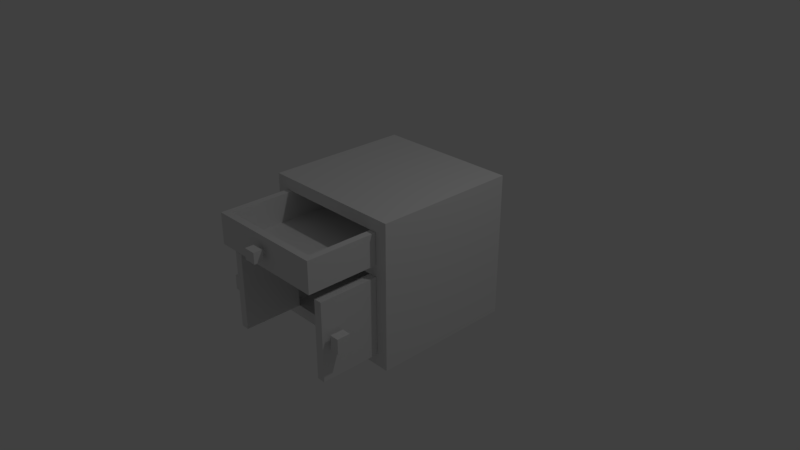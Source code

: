 # Source: kitchen_wooden_cabinet_with_two_doors_and_drawer_4.blend  (saved by Blender 2.79.0; exported with 4.5.12 LTS)
import bpy
from mathutils import Matrix  # noqa: F401  (used for matrix-valued properties, if any)

bpy.ops.wm.read_factory_settings(use_empty=True)
scene = bpy.context.scene
scene.name = 'Scene'

# ---- collections
col_collection_1 = bpy.data.collections.new('Collection 1'); scene.collection.children.link(col_collection_1)

# ---- materials (node trees are filled in below, after node groups)
mat_material_004 = bpy.data.materials.new('Material.004')
mat_material_004.alpha_threshold = 0.0
mat_material_004.use_transparent_shadow = False
mat_material_004.roughness = 0.5
mat_material_004.line_color = (0.0, 0.0, 0.0, 1.0)
mat_material_003 = bpy.data.materials.new('Material.003')
mat_material_003.alpha_threshold = 0.0
mat_material_003.use_transparent_shadow = False
mat_material_003.roughness = 0.5
mat_material_003.line_color = (0.0, 0.0, 0.0, 1.0)
mat_material_001 = bpy.data.materials.new('Material.001')
mat_material_001.alpha_threshold = 0.0
mat_material_001.use_transparent_shadow = False
mat_material_001.roughness = 0.5
mat_material_001.line_color = (0.0, 0.0, 0.0, 1.0)
mat_material_002 = bpy.data.materials.new('Material.002')
mat_material_002.alpha_threshold = 0.0
mat_material_002.use_transparent_shadow = False
mat_material_002.roughness = 0.5
mat_material_002.line_color = (0.0, 0.0, 0.0, 1.0)
mat_material_000 = bpy.data.materials.new('Material.000')
mat_material_000.alpha_threshold = 0.0
mat_material_000.use_transparent_shadow = False
mat_material_000.roughness = 0.5
mat_material_000.line_color = (0.0, 0.0, 0.0, 1.0)
mat_material_006 = bpy.data.materials.new('Material.006')
mat_material_006.alpha_threshold = 0.0
mat_material_006.use_transparent_shadow = False
mat_material_006.roughness = 0.5
mat_material_006.line_color = (0.0, 0.0, 0.0, 1.0)
mat_material_005 = bpy.data.materials.new('Material.005')
mat_material_005.alpha_threshold = 0.0
mat_material_005.use_transparent_shadow = False
mat_material_005.roughness = 0.5
mat_material_005.line_color = (0.0, 0.0, 0.0, 1.0)

# ---- material node trees

# ---- world
world_world = bpy.data.worlds.new('World'); scene.world = world_world
world_world.color = (0.05088, 0.05088, 0.05088)
world_world.use_sun_shadow = False
world_world.sun_shadow_jitter_overblur = 0.0
world_world.cycles.sampling_method = 'MANUAL'

# ---- cameras
cam_camera = bpy.data.cameras.new('Camera')
cam_camera.clip_end = 100.0
cam_camera.lens = 35.0
cam_camera.sensor_width = 32.0
cam_camera.sensor_height = 18.0
cam_camera.ortho_scale = 7.314
cam_camera.dof.focus_distance = 0.0
cam_camera.dof.aperture_fstop = 128.0

# ---- lights
light_lamp = bpy.data.lights.new('Lamp', 'POINT')
light_lamp.transmission_factor = 0.0
light_lamp.cutoff_distance = 30.0
light_lamp.energy = 100.0
light_lamp.shadow_buffer_clip_start = 1.001
light_lamp.shadow_soft_size = 0.1
light_lamp.shadow_maximum_resolution = 0.006
light_lamp.use_absolute_resolution = True

# ---- meshes
me_cube_001 = bpy.data.meshes.new('Cube.001')
me_cube_001.from_pydata([(-2.315, 17.81, -0.4265), (-2.315, 17.81, -0.6674), (-2.047, 17.81, -0.4265), (-2.047, 17.81, -0.6674), (-2.315, 15.64, -0.4265), (-2.315, 15.64, -0.6674), (-2.047, 15.64, -0.4265), (-2.047, 15.64, -0.6674), (-2.242, 15.63, -0.4917), (-2.242, 15.63, -0.6022), (-2.119, 15.63, -0.4917), (-2.119, 15.63, -0.6022), (-2.242, 14.62, -0.4917), (-2.242, 14.62, -0.6022), (-2.119, 14.62, -0.4917), (-2.119, 14.62, -0.6022), (-2.426, 12.64, -1.195), (-2.426, 12.64, 0.1007), (-2.426, 14.64, -1.195), (-2.426, 14.64, 0.1007), (-1.199, 12.64, -1.195), (-1.199, 12.64, 0.1007), (-1.199, 14.64, -1.195), (-1.199, 14.64, 0.1007), (-2.043, -17.83, -0.4265), (-2.043, -17.83, -0.6674), (-2.311, -17.83, -0.4265), (-2.311, -17.83, -0.6674), (-2.043, -15.66, -0.4265), (-2.043, -15.66, -0.6674), (-2.311, -15.66, -0.4265), (-2.311, -15.66, -0.6674), (-2.116, -15.66, -0.4917), (-2.116, -15.66, -0.6022), (-2.239, -15.66, -0.4917), (-2.239, -15.66, -0.6022), (-2.116, -14.65, -0.4917), (-2.116, -14.65, -0.6022), (-2.239, -14.65, -0.4917), (-2.239, -14.65, -0.6022), (-1.199, -12.67, -1.195), (-1.199, -12.67, 0.1007), (-1.199, -14.67, -1.195), (-1.199, -14.67, 0.1007), (-2.425, -12.67, -1.195), (-2.425, -12.67, 0.1007), (-2.425, -14.67, -1.195), (-2.425, -14.67, 0.1007), (1.755, 17.62, -1.392), (1.755, -17.62, -1.392), (1.755, 17.62, 1.002), (1.755, -17.62, 1.002), (-1.198, -17.62, -1.392), (-1.198, 17.62, 1.002), (-1.198, 17.62, -1.392), (-1.198, -17.62, 1.002), (1.607, 14.7, -1.194), (1.607, -14.7, -1.194), (1.607, 14.7, 0.8038), (1.607, -14.7, 0.8038), (-1.198, -14.7, -1.194), (-1.198, 14.7, 0.8038), (-1.198, 14.7, -1.194), (-1.198, -14.7, 0.8038), (1.607, 14.69, 0.1017), (1.607, 14.69, 0.2896), (1.607, -14.69, 0.1017), (1.607, -14.69, 0.2896), (-1.198, 14.69, 0.1017), (-1.198, 14.69, 0.2896), (-1.198, -14.69, 0.1017), (-1.198, -14.69, 0.2896), (-2.512, -13.0, 0.3477), (-2.512, 13.0, 0.3477), (0.004343, 13.0, 0.3477), (0.004342, -13.0, 0.3477), (-1.254, -13.0, 0.3477), (0.004342, 0.0004148, 0.3477), (-1.254, 13.0, 0.3477), (-2.512, 0.0004196, 0.3477), (-2.651, -14.64, 0.7989), (-2.651, 14.64, 0.7989), (0.1441, 14.64, 0.7989), (0.1441, -14.64, 0.7989), (-2.651, -14.64, 0.2901), (-2.651, 14.64, 0.2901), (0.1441, 14.64, 0.2901), (0.1441, -14.64, 0.2901), (-2.651, 0.0004234, 0.7989), (-1.254, -14.64, 0.7989), (-1.254, 14.64, 0.7989), (0.1441, 0.0004158, 0.7989), (-1.254, -14.64, 0.2901), (0.1441, 0.0004148, 0.2901), (-1.254, 14.64, 0.2901), (-2.651, 0.0004196, 0.2901), (0.004342, -13.0, 0.7989), (0.004343, 0.0004158, 0.7989), (0.004343, 13.0, 0.7989), (-1.254, 13.0, 0.7989), (-2.512, 13.0, 0.7989), (-1.254, -13.0, 0.7989), (-2.512, 0.0004225, 0.7989), (-2.512, -13.0, 0.7989), (-2.919, -1.462, 0.6468), (-2.919, -1.462, 0.4679), (-2.919, 1.463, 0.6468), (-2.919, 1.463, 0.4679), (-2.737, -1.462, 0.6468), (-2.737, -1.462, 0.4679), (-2.737, 1.463, 0.6468), (-2.737, 1.463, 0.4679), (-2.737, -0.6709, 0.5984), (-2.737, -0.6709, 0.5163), (-2.737, 0.6717, 0.5984), (-2.737, 0.6717, 0.5163), (-2.652, -0.6709, 0.5984), (-2.652, -0.6709, 0.5163), (-2.652, 0.6717, 0.5984), (-2.652, 0.6717, 0.5163)], [], [(0, 1, 3, 2), (2, 3, 7, 6), (6, 7, 5, 4), (4, 5, 1, 0), (2, 6, 4, 0), (7, 3, 1, 5), (10, 11, 15, 14), (14, 15, 13, 12), (12, 13, 9, 8), (10, 14, 12, 8), (15, 11, 9, 13), (16, 17, 19, 18), (18, 19, 23, 22), (22, 23, 21, 20), (20, 21, 17, 16), (18, 22, 20, 16), (23, 19, 17, 21), (24, 25, 27, 26), (26, 27, 31, 30), (30, 31, 29, 28), (28, 29, 25, 24), (26, 30, 28, 24), (31, 27, 25, 29), (34, 35, 39, 38), (38, 39, 37, 36), (36, 37, 33, 32), (34, 38, 36, 32), (39, 35, 33, 37), (40, 41, 43, 42), (42, 43, 47, 46), (46, 47, 45, 44), (44, 45, 41, 40), (42, 46, 44, 40), (47, 43, 41, 45), (48, 50, 51, 49), (54, 53, 50, 48), (52, 54, 48, 49), (53, 55, 51, 50), (55, 52, 49, 51), (56, 58, 59, 57), (62, 61, 58, 56), (60, 62, 56, 57), (61, 63, 59, 58), (63, 60, 57, 59), (54, 52, 60, 62), (53, 54, 62, 61), (55, 53, 61, 63), (52, 55, 63, 60), (64, 65, 67, 66), (66, 67, 71, 70), (70, 71, 69, 68), (68, 69, 65, 64), (66, 70, 68, 64), (71, 67, 65, 69), (79, 73, 100, 102), (78, 74, 98, 99), (77, 75, 96, 97), (74, 77, 97, 98), (73, 78, 99, 100), (72, 79, 102, 103), (75, 72, 73, 74), (95, 88, 81, 85), (94, 90, 82, 86), (93, 91, 83, 87), (89, 92, 87, 83), (80, 84, 92, 89), (86, 82, 91, 93), (85, 81, 90, 94), (84, 80, 88, 95), (88, 102, 100, 99, 90, 81), (80, 89, 101, 103, 102, 88), (89, 83, 91, 97, 96, 101), (87, 86, 85, 84), (101, 76, 72, 103), (99, 98, 97, 91, 82, 90), (96, 75, 76, 101), (104, 105, 107, 106), (106, 107, 111, 110), (110, 111, 109, 108), (108, 109, 105, 104), (106, 110, 108, 104), (111, 107, 105, 109), (114, 115, 119, 118), (118, 119, 117, 116), (116, 117, 113, 112), (114, 118, 116, 112), (119, 115, 113, 117)])
me_cube_001.polygons.foreach_set('material_index', [0, 0, 0, 0, 0, 0, 0, 0, 0, 0, 0, 0, 0, 0, 0, 0, 0, 0, 0, 0, 0, 0, 0, 0, 0, 0, 0, 0, 0, 0, 0, 0, 0, 0, 2, 2, 2, 2, 2, 2, 2, 2, 2, 2, 2, 2, 2, 2, 2, 2, 2, 2, 2, 2, 3, 3, 3, 3, 3, 3, 3, 3, 3, 3, 3, 3, 3, 3, 3, 3, 3, 3, 3, 3, 3, 3, 5, 5, 5, 5, 5, 5, 5, 5, 5, 5, 5])
_uv = me_cube_001.uv_layers.new(name='UVMap')
_uv.uv.foreach_set('vector', [0.1823, 0.1532, 0.1823, 0.1346, 0.1673, 0.1346, 0.1673, 0.1532, 0.2567, 0.1344, 0.2567, 0.1498, 0.1896, 0.1498, 0.1896, 0.1344, 0.1673, 0.178, 0.1673, 0.1966, 0.1823, 0.1966, 0.1823, 0.178, 0.1896, 0.1318, 0.1896, 0.1164, 0.2567, 0.1164, 0.2567, 0.1318, 0.1609, 0.136, 0.1048, 0.136, 0.1048, 0.1217, 0.1609, 0.1217, 0.05112, 0.1762, 0.1196, 0.1762, 0.1196, 0.1937, 0.05112, 0.1937, 0.2209, 0.157, 0.2209, 0.1692, 0.1896, 0.1692, 0.1896, 0.157, 0.09466, 0.09991, 0.09466, 0.106, 0.09139, 0.106, 0.09139, 0.09991, 0.1896, 0.1859, 0.1896, 0.1737, 0.2209, 0.1737, 0.2209, 0.1859, 0.2603, 0.08569, 0.2311, 0.08569, 0.2311, 0.0639, 0.2603, 0.0639, 0.1896, 0.139, 0.2209, 0.139, 0.2209, 0.1526, 0.1896, 0.1526, 0.6852, 0.6345, 0.6852, 0.5813, 0.7674, 0.5813, 0.7674, 0.6345, 0.3189, 0.3447, 0.8821, 0.3447, 0.8821, 0.878, 0.3189, 0.878, 0.7674, 0.4644, 0.7674, 0.5176, 0.6852, 0.5176, 0.6852, 0.4644, 0.3218, 0.8767, 0.3218, 0.3483, 0.8773, 0.3483, 0.8773, 0.8767, 0.4814, 0.7016, 0.4814, 0.7585, 0.3887, 0.7585, 0.3887, 0.7016, 0.8172, 0.5878, 0.8172, 0.6796, 0.6674, 0.6796, 0.6674, 0.5878, 0.1673, 0.1563, 0.1673, 0.1749, 0.1823, 0.1749, 0.1823, 0.1563, 0.1041, 0.1729, 0.1041, 0.159, 0.1644, 0.159, 0.1644, 0.1729, 0.1986, 0.2255, 0.1986, 0.1925, 0.2163, 0.1925, 0.2163, 0.2255, 0.2217, 0.2657, 0.2217, 0.2761, 0.1761, 0.2761, 0.1761, 0.2657, 0.09038, 0.1949, 0.1632, 0.1949, 0.1632, 0.2135, 0.09038, 0.2135, 0.1676, 0.2763, 0.09912, 0.2763, 0.09912, 0.2588, 0.1676, 0.2588, 0.1698, 0.1364, 0.1698, 0.1181, 0.2076, 0.1181, 0.2076, 0.1364, 0.229, 0.2565, 0.229, 0.2317, 0.2423, 0.2317, 0.2423, 0.2565, 0.2209, 0.1904, 0.2209, 0.2026, 0.1896, 0.2026, 0.1896, 0.1904, 0.1657, 0.09314, 0.1986, 0.09314, 0.1986, 0.1083, 0.1657, 0.1083, 0.2328, 0.1083, 0.1999, 0.1083, 0.1999, 0.09314, 0.2328, 0.09314, 0.7674, 0.5265, 0.7674, 0.5797, 0.6852, 0.5797, 0.6852, 0.5265, 0.8796, 0.3495, 0.8796, 0.8759, 0.3205, 0.8759, 0.3205, 0.3495, 0.6852, 0.4628, 0.6852, 0.4096, 0.7674, 0.4096, 0.7674, 0.4628, 0.3215, 0.879, 0.3215, 0.3493, 0.8786, 0.3493, 0.8786, 0.879, 0.3887, 0.8172, 0.3887, 0.7604, 0.4814, 0.7604, 0.4814, 0.8172, 0.39, 0.4288, 0.478, 0.4288, 0.478, 0.5722, 0.39, 0.5722, 0.9248, 0.9329, 0.9248, 0.2933, 0.275, 0.2933, 0.275, 0.9329, 0.924, 0.9328, 0.2771, 0.9328, 0.2771, 0.2924, 0.924, 0.2924, 0.2746, 0.2922, 0.924, 0.2922, 0.924, 0.937, 0.2746, 0.937, 0.9232, 0.9345, 0.2727, 0.9345, 0.2727, 0.2933, 0.9232, 0.2933, 0.2726, 0.9383, 0.2726, 0.2905, 0.9225, 0.2905, 0.9225, 0.9383, 0.9248, 0.2924, 0.9248, 0.9351, 0.2741, 0.9351, 0.2741, 0.2924, 0.2766, 0.8447, 0.2766, 0.3813, 0.9275, 0.3813, 0.9275, 0.8447, 0.2755, 0.2916, 0.9235, 0.2916, 0.9235, 0.9355, 0.2755, 0.9355, 0.9275, 0.934, 0.2746, 0.934, 0.2746, 0.2961, 0.9275, 0.2961, 0.2761, 0.8444, 0.2761, 0.3842, 0.9225, 0.3842, 0.9225, 0.8444, 0.7968, 0.6258, 0.4138, 0.6258, 0.4402, 0.6702, 0.7066, 0.6781, 0.641, 0.5783, 0.5275, 0.5783, 0.5369, 0.4398, 0.6316, 0.4398, 0.3715, 0.4748, 0.831, 0.4748, 0.7993, 0.5302, 0.4797, 0.54, 0.5229, 0.5802, 0.6364, 0.5802, 0.627, 0.7186, 0.5323, 0.7186, 0.8468, 0.7387, 0.8467, 0.7616, 0.3413, 0.7616, 0.3414, 0.7387, 0.8278, 0.7988, 0.8278, 0.8146, 0.5912, 0.8146, 0.5912, 0.7988, 0.4058, 0.7193, 0.4059, 0.7711, 0.7997, 0.7711, 0.7996, 0.7193, 0.6241, 0.8349, 0.6241, 0.8191, 0.8608, 0.8191, 0.8608, 0.8349, 0.2766, 0.2897, 0.2766, 0.9339, 0.9217, 0.9339, 0.9217, 0.2897, 0.2728, 0.3331, 0.2728, 0.8925, 0.9259, 0.8925, 0.9259, 0.3331, 0.2726, 0.3874, 0.9271, 0.3874, 0.9271, 0.8404, 0.2726, 0.8404, 0.2712, 0.3872, 0.9267, 0.3872, 0.9267, 0.8382, 0.2712, 0.8382, 0.926, 0.384, 0.2754, 0.3841, 0.2755, 0.8438, 0.926, 0.8438, 0.9238, 0.8437, 0.2745, 0.8437, 0.2745, 0.3835, 0.9238, 0.3835, 0.2717, 0.3872, 0.9293, 0.3872, 0.9293, 0.8388, 0.2717, 0.8388, 0.2718, 0.3876, 0.9279, 0.3876, 0.9279, 0.8428, 0.2718, 0.8428, 0.2728, 0.9363, 0.2728, 0.2908, 0.9282, 0.2908, 0.9282, 0.9363, 0.2754, 0.8406, 0.2754, 0.3868, 0.9257, 0.3867, 0.9257, 0.8406, 0.7728, 0.4515, 0.7728, 0.4069, 0.8952, 0.4069, 0.8952, 0.4515, 0.8401, 0.8649, 0.8401, 0.884, 0.2889, 0.884, 0.2889, 0.8649, 0.6674, 0.7208, 0.6674, 0.6826, 0.7721, 0.6826, 0.7721, 0.7208, 0.2744, 0.8383, 0.2744, 0.3872, 0.9249, 0.3872, 0.9249, 0.8383, 0.7573, 0.6252, 0.7573, 0.6629, 0.3413, 0.6629, 0.3413, 0.6252, 0.2769, 0.84, 0.2769, 0.3866, 0.9253, 0.3866, 0.9253, 0.84, 0.2732, 0.8438, 0.2732, 0.3835, 0.9254, 0.3835, 0.9254, 0.8439, 0.2852, 0.6477, 0.285, 0.6408, 0.6716, 0.568, 0.6786, 0.6054, 0.7281, 0.6054, 0.7281, 0.6477, 0.3212, 0.7529, 0.3212, 0.7018, 0.3809, 0.7018, 0.3894, 0.6567, 0.8557, 0.7445, 0.8557, 0.7529, 0.3053, 0.7508, 0.3053, 0.6998, 0.8387, 0.6998, 0.839, 0.7082, 0.3734, 0.7958, 0.3649, 0.7508, 0.2762, 0.2926, 0.9257, 0.2926, 0.9257, 0.9368, 0.2762, 0.9368, 0.9242, 0.8426, 0.9242, 0.387, 0.2756, 0.3874, 0.2756, 0.843, 0.7134, 0.851, 0.7069, 0.8857, 0.349, 0.8183, 0.349, 0.8119, 0.7592, 0.8119, 0.7592, 0.851, 0.9278, 0.3816, 0.9278, 0.845, 0.2733, 0.845, 0.2733, 0.3817, 0.07171, 0.2481, 0.07171, 0.2357, 0.1701, 0.2357, 0.1701, 0.2481, 0.1814, 0.2135, 0.1814, 0.1997, 0.2176, 0.1997, 0.2176, 0.2135, 0.1678, 0.08397, 0.1678, 0.0933, 0.09402, 0.0933, 0.09402, 0.08397, 0.1733, 0.1997, 0.1733, 0.2135, 0.137, 0.2135, 0.1371, 0.1997, 0.1888, 0.2163, 0.1888, 0.2289, 0.09038, 0.2289, 0.09038, 0.2163, 0.1692, 0.1095, 0.1692, 0.1195, 0.09139, 0.1195, 0.09139, 0.1095, 0.1967, 0.1982, 0.1967, 0.193, 0.1993, 0.193, 0.1993, 0.1982, 0.1008, 0.09357, 0.1008, 0.07812, 0.1499, 0.07812, 0.1499, 0.09357, 0.2093, 0.2209, 0.2093, 0.2525, 0.1935, 0.2525, 0.1935, 0.2209, 0.1514, 0.09348, 0.1514, 0.0775, 0.2005, 0.07759, 0.2005, 0.09357, 0.2299, 0.0639, 0.2299, 0.07895, 0.1913, 0.07895, 0.1913, 0.0639])
me_cube_001.materials.append(mat_material_004)
me_cube_001.materials.append(mat_material_003)
me_cube_001.materials.append(mat_material_001)
me_cube_001.materials.append(mat_material_002)
me_cube_001.materials.append(mat_material_000)
me_cube_001.materials.append(mat_material_006)
me_cube_001.materials.append(mat_material_005)
me_cube_001.use_remesh_preserve_volume = False
me_cube_001.use_remesh_preserve_attributes = False
me_cube_001.use_mirror_vertex_groups = False
me_cube_001.update()

# ---- objects
ob_cube_001 = bpy.data.objects.new('Cube.001', me_cube_001)
ob_lamp = bpy.data.objects.new('Lamp', light_lamp)
ob_camera = bpy.data.objects.new('Camera', cam_camera)

# ---- transforms, parenting, visibility, modifiers, constraints
ob_cube_001.location = (-2.354e-05, 0.1885, 0.1628)
ob_cube_001.rotation_euler = (0.0, 0.0, -4.712)
ob_cube_001.scale = (0.6772, 0.05676, 0.8353)
ob_cube_001.lineart.crease_threshold = 0.0
ob_lamp.location = (4.076, 1.005, 5.904)
ob_lamp.rotation_euler = (0.6503, 0.05522, 1.866)
ob_lamp.lock_rotations_4d = False
ob_lamp.empty_display_type = 'ARROWS'
ob_lamp.color = (0.0, 0.0, 0.0, 0.0)
ob_lamp.lineart.crease_threshold = 0.0
ob_camera.location = (7.481, -6.508, 5.344)
ob_camera.rotation_euler = (1.109, 0.0, 0.8149)
ob_camera.lock_rotations_4d = False
ob_camera.empty_display_type = 'ARROWS'
ob_camera.color = (0.0, 0.0, 0.0, 0.0)
ob_camera.display_type = 'WIRE'
ob_camera.lineart.crease_threshold = 0.0

# ---- collection membership
col_collection_1.objects.link(ob_cube_001)
col_collection_1.objects.link(ob_lamp)
col_collection_1.objects.link(ob_camera)

# ---- scene / render settings (as saved in the file)
scene.camera = ob_camera
scene.frame_start = 1; scene.frame_end = 250; scene.frame_set(1)
scene.render.engine = 'BLENDER_EEVEE_NEXT'
scene.render.resolution_percentage = 50
scene.render.dither_intensity = 0.0
scene.cycles.use_denoising = False
scene.cycles.samples = 128
scene.cycles.sampling_pattern = 'TABULATED_SOBOL'
scene.cycles.use_adaptive_sampling = False
scene.cycles.use_light_tree = False
scene.cycles.blur_glossy = 0.0
scene.cycles.sample_clamp_indirect = 0.0
scene.view_settings.view_transform = 'Standard'
bpy.context.view_layer.update()
